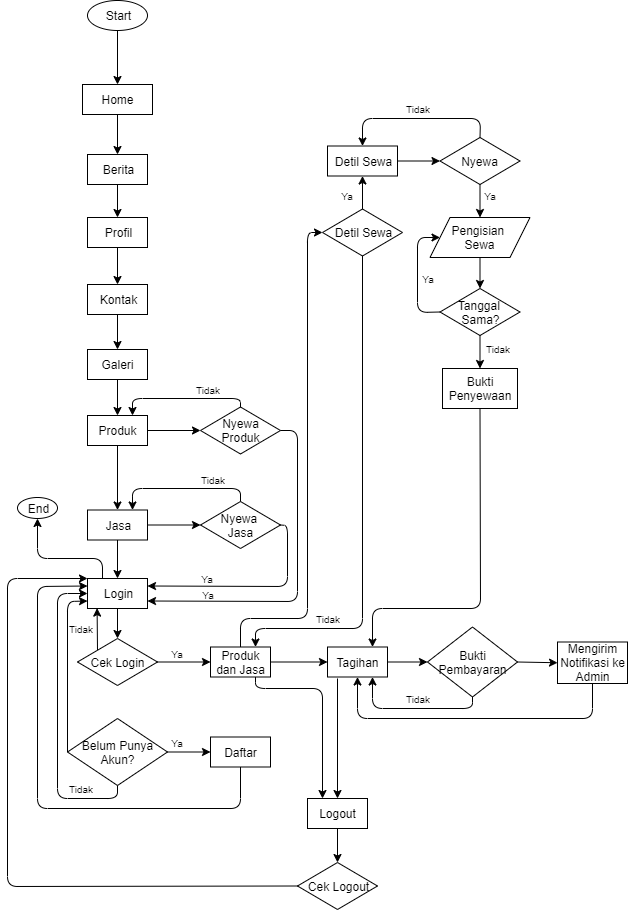

The diagram above was exported from draw.io. Its source (the exported page's mxGraphModel, read from the mxfile embedded in the PNG):
<mxGraphModel dx="488" dy="239" grid="1" gridSize="10" guides="1" tooltips="1" connect="1" arrows="1" fold="1" page="1" pageScale="1" pageWidth="850" pageHeight="1100" math="0" shadow="0">
  <root>
    <mxCell id="0" />
    <mxCell id="1" parent="0" />
    <mxCell id="2" value="Start" style="ellipse;whiteSpace=wrap;html=1;" vertex="1" parent="1">
      <mxGeometry x="240" y="42" width="60" height="30" as="geometry" />
    </mxCell>
    <mxCell id="3" value="Home" style="rounded=0;whiteSpace=wrap;html=1;" vertex="1" parent="1">
      <mxGeometry x="235" y="126" width="70" height="30" as="geometry" />
    </mxCell>
    <mxCell id="4" value="Berita" style="rounded=0;whiteSpace=wrap;html=1;" vertex="1" parent="1">
      <mxGeometry x="240" y="196" width="60" height="30" as="geometry" />
    </mxCell>
    <mxCell id="5" value="Profil" style="rounded=0;whiteSpace=wrap;html=1;" vertex="1" parent="1">
      <mxGeometry x="240" y="259" width="60" height="30" as="geometry" />
    </mxCell>
    <mxCell id="6" value="Kontak" style="rounded=0;whiteSpace=wrap;html=1;" vertex="1" parent="1">
      <mxGeometry x="240" y="326" width="60" height="30" as="geometry" />
    </mxCell>
    <mxCell id="7" value="Galeri" style="rounded=0;whiteSpace=wrap;html=1;" vertex="1" parent="1">
      <mxGeometry x="240" y="391" width="60" height="30" as="geometry" />
    </mxCell>
    <mxCell id="8" value="Produk" style="rounded=0;whiteSpace=wrap;html=1;" vertex="1" parent="1">
      <mxGeometry x="240" y="457" width="60" height="30" as="geometry" />
    </mxCell>
    <mxCell id="9" value="Jasa" style="rounded=0;whiteSpace=wrap;html=1;" vertex="1" parent="1">
      <mxGeometry x="240" y="551.5" width="60" height="30" as="geometry" />
    </mxCell>
    <mxCell id="10" value="" style="endArrow=classic;html=1;entryX=0.5;entryY=0;entryDx=0;entryDy=0;exitX=0.5;exitY=1;exitDx=0;exitDy=0;" edge="1" source="2" target="3" parent="1">
      <mxGeometry width="50" height="50" relative="1" as="geometry">
        <mxPoint x="180" y="112" as="sourcePoint" />
        <mxPoint x="230" y="62" as="targetPoint" />
      </mxGeometry>
    </mxCell>
    <mxCell id="11" value="" style="endArrow=classic;html=1;entryX=0.5;entryY=0;entryDx=0;entryDy=0;exitX=0.5;exitY=1;exitDx=0;exitDy=0;" edge="1" source="4" target="5" parent="1">
      <mxGeometry width="50" height="50" relative="1" as="geometry">
        <mxPoint x="120" y="266" as="sourcePoint" />
        <mxPoint x="170" y="216" as="targetPoint" />
      </mxGeometry>
    </mxCell>
    <mxCell id="12" value="" style="endArrow=classic;html=1;entryX=0.5;entryY=0;entryDx=0;entryDy=0;exitX=0.5;exitY=1;exitDx=0;exitDy=0;" edge="1" target="4" parent="1">
      <mxGeometry width="50" height="50" relative="1" as="geometry">
        <mxPoint x="270" y="156" as="sourcePoint" />
        <mxPoint x="160" y="6" as="targetPoint" />
      </mxGeometry>
    </mxCell>
    <mxCell id="13" value="" style="endArrow=classic;html=1;entryX=0.5;entryY=0;entryDx=0;entryDy=0;exitX=0.5;exitY=1;exitDx=0;exitDy=0;" edge="1" source="6" target="7" parent="1">
      <mxGeometry width="50" height="50" relative="1" as="geometry">
        <mxPoint x="120" y="306" as="sourcePoint" />
        <mxPoint x="170" y="256" as="targetPoint" />
      </mxGeometry>
    </mxCell>
    <mxCell id="14" value="" style="endArrow=classic;html=1;entryX=0.5;entryY=0;entryDx=0;entryDy=0;exitX=0.5;exitY=1;exitDx=0;exitDy=0;" edge="1" source="5" target="6" parent="1">
      <mxGeometry width="50" height="50" relative="1" as="geometry">
        <mxPoint x="110" y="296" as="sourcePoint" />
        <mxPoint x="160" y="246" as="targetPoint" />
      </mxGeometry>
    </mxCell>
    <mxCell id="15" value="" style="endArrow=classic;html=1;entryX=0.5;entryY=0;entryDx=0;entryDy=0;exitX=0.5;exitY=1;exitDx=0;exitDy=0;" edge="1" source="7" target="8" parent="1">
      <mxGeometry width="50" height="50" relative="1" as="geometry">
        <mxPoint x="130" y="316" as="sourcePoint" />
        <mxPoint x="180" y="266" as="targetPoint" />
      </mxGeometry>
    </mxCell>
    <mxCell id="16" value="" style="endArrow=classic;html=1;entryX=0.5;entryY=0;entryDx=0;entryDy=0;exitX=0.5;exitY=1;exitDx=0;exitDy=0;" edge="1" source="8" target="9" parent="1">
      <mxGeometry width="50" height="50" relative="1" as="geometry">
        <mxPoint x="140" y="326" as="sourcePoint" />
        <mxPoint x="190" y="276" as="targetPoint" />
      </mxGeometry>
    </mxCell>
    <mxCell id="17" value="Nyewa Produk" style="rhombus;whiteSpace=wrap;html=1;" vertex="1" parent="1">
      <mxGeometry x="353" y="448.5" width="80" height="47" as="geometry" />
    </mxCell>
    <mxCell id="18" value="" style="endArrow=classic;html=1;exitX=0.5;exitY=0;exitDx=0;exitDy=0;entryX=0.75;entryY=0;entryDx=0;entryDy=0;" edge="1" source="17" target="8" parent="1">
      <mxGeometry width="50" height="50" relative="1" as="geometry">
        <mxPoint x="410" y="562.6700000000001" as="sourcePoint" />
        <mxPoint x="460" y="512.6700000000001" as="targetPoint" />
        <Array as="points">
          <mxPoint x="393" y="440" />
          <mxPoint x="285" y="440" />
        </Array>
      </mxGeometry>
    </mxCell>
    <mxCell id="19" value="" style="endArrow=classic;html=1;entryX=0;entryY=0.5;entryDx=0;entryDy=0;exitX=1;exitY=0.5;exitDx=0;exitDy=0;" edge="1" source="8" target="17" parent="1">
      <mxGeometry width="50" height="50" relative="1" as="geometry">
        <mxPoint x="420" y="572.6700000000002" as="sourcePoint" />
        <mxPoint x="470" y="522.6700000000002" as="targetPoint" />
      </mxGeometry>
    </mxCell>
    <mxCell id="20" value="&lt;font style=&quot;font-size: 10px&quot;&gt;Tidak&lt;/font&gt;" style="text;html=1;strokeColor=none;fillColor=none;align=center;verticalAlign=middle;whiteSpace=wrap;rounded=0;" vertex="1" parent="1">
      <mxGeometry x="340" y="421" width="40" height="20" as="geometry" />
    </mxCell>
    <mxCell id="21" value="Nyewa &lt;br&gt;Jasa" style="rhombus;whiteSpace=wrap;html=1;" vertex="1" parent="1">
      <mxGeometry x="353" y="543" width="80" height="47" as="geometry" />
    </mxCell>
    <mxCell id="22" value="" style="endArrow=classic;html=1;entryX=0.5;entryY=1;entryDx=0;entryDy=0;exitX=0.25;exitY=0;exitDx=0;exitDy=0;" edge="1" source="27" target="33" parent="1">
      <mxGeometry width="50" height="50" relative="1" as="geometry">
        <mxPoint x="170" y="696" as="sourcePoint" />
        <mxPoint x="220" y="646" as="targetPoint" />
        <Array as="points">
          <mxPoint x="255" y="600" />
          <mxPoint x="190" y="600" />
        </Array>
      </mxGeometry>
    </mxCell>
    <mxCell id="23" value="" style="endArrow=classic;html=1;entryX=0.5;entryY=0;entryDx=0;entryDy=0;exitX=0.5;exitY=1;exitDx=0;exitDy=0;" edge="1" source="9" target="27" parent="1">
      <mxGeometry width="50" height="50" relative="1" as="geometry">
        <mxPoint x="450" y="529.62" as="sourcePoint" />
        <mxPoint x="510" y="510" as="targetPoint" />
      </mxGeometry>
    </mxCell>
    <mxCell id="24" value="" style="endArrow=classic;html=1;exitX=1;exitY=0.5;exitDx=0;exitDy=0;entryX=0;entryY=0.5;entryDx=0;entryDy=0;" edge="1" source="9" target="21" parent="1">
      <mxGeometry width="50" height="50" relative="1" as="geometry">
        <mxPoint x="460" y="539.62" as="sourcePoint" />
        <mxPoint x="510" y="489.62" as="targetPoint" />
      </mxGeometry>
    </mxCell>
    <mxCell id="25" value="" style="endArrow=classic;html=1;entryX=0.75;entryY=0;entryDx=0;entryDy=0;exitX=0.5;exitY=0;exitDx=0;exitDy=0;" edge="1" source="21" target="9" parent="1">
      <mxGeometry width="50" height="50" relative="1" as="geometry">
        <mxPoint x="470" y="549.62" as="sourcePoint" />
        <mxPoint x="520" y="499.62" as="targetPoint" />
        <Array as="points">
          <mxPoint x="393" y="530" />
          <mxPoint x="285" y="530" />
        </Array>
      </mxGeometry>
    </mxCell>
    <mxCell id="26" value="&lt;font style=&quot;font-size: 10px&quot;&gt;Tidak&lt;/font&gt;" style="text;html=1;strokeColor=none;fillColor=none;align=center;verticalAlign=middle;whiteSpace=wrap;rounded=0;" vertex="1" parent="1">
      <mxGeometry x="345" y="511" width="40" height="20" as="geometry" />
    </mxCell>
    <mxCell id="27" value="Login" style="rounded=0;whiteSpace=wrap;html=1;" vertex="1" parent="1">
      <mxGeometry x="240" y="620" width="60" height="30" as="geometry" />
    </mxCell>
    <mxCell id="28" value="" style="endArrow=classic;html=1;exitX=0;exitY=0;exitDx=0;exitDy=0;entryX=0.16;entryY=0.987;entryDx=0;entryDy=0;entryPerimeter=0;" edge="1" source="34" target="27" parent="1">
      <mxGeometry width="50" height="50" relative="1" as="geometry">
        <mxPoint x="160" y="688.5" as="sourcePoint" />
        <mxPoint x="270" y="660" as="targetPoint" />
      </mxGeometry>
    </mxCell>
    <mxCell id="29" value="" style="endArrow=classic;html=1;exitX=1;exitY=0.5;exitDx=0;exitDy=0;entryX=1;entryY=0.75;entryDx=0;entryDy=0;" edge="1" source="17" target="27" parent="1">
      <mxGeometry width="50" height="50" relative="1" as="geometry">
        <mxPoint x="460" y="539.62" as="sourcePoint" />
        <mxPoint x="300" y="635" as="targetPoint" />
        <Array as="points">
          <mxPoint x="450" y="472" />
          <mxPoint x="450" y="643" />
        </Array>
      </mxGeometry>
    </mxCell>
    <mxCell id="30" value="" style="endArrow=classic;html=1;entryX=1;entryY=0.25;entryDx=0;entryDy=0;exitX=1;exitY=0.5;exitDx=0;exitDy=0;" edge="1" source="21" target="27" parent="1">
      <mxGeometry width="50" height="50" relative="1" as="geometry">
        <mxPoint x="470" y="580" as="sourcePoint" />
        <mxPoint x="520" y="499.62" as="targetPoint" />
        <Array as="points">
          <mxPoint x="440" y="567" />
          <mxPoint x="440" y="628" />
        </Array>
      </mxGeometry>
    </mxCell>
    <mxCell id="31" value="&lt;font style=&quot;font-size: 10px&quot;&gt;Ya&lt;/font&gt;" style="text;html=1;strokeColor=none;fillColor=none;align=center;verticalAlign=middle;whiteSpace=wrap;rounded=0;" vertex="1" parent="1">
      <mxGeometry x="340" y="610" width="40" height="20" as="geometry" />
    </mxCell>
    <mxCell id="32" value="&lt;font style=&quot;font-size: 10px&quot;&gt;Ya&lt;/font&gt;" style="text;html=1;strokeColor=none;fillColor=none;align=center;verticalAlign=middle;whiteSpace=wrap;rounded=0;" vertex="1" parent="1">
      <mxGeometry x="341" y="626" width="40" height="20" as="geometry" />
    </mxCell>
    <mxCell id="33" value="End" style="ellipse;whiteSpace=wrap;html=1;" vertex="1" parent="1">
      <mxGeometry x="170" y="539" width="40" height="21" as="geometry" />
    </mxCell>
    <mxCell id="34" value="Cek Login" style="rhombus;whiteSpace=wrap;html=1;" vertex="1" parent="1">
      <mxGeometry x="230" y="680" width="80" height="47" as="geometry" />
    </mxCell>
    <mxCell id="35" value="" style="endArrow=classic;html=1;entryX=0;entryY=0.5;entryDx=0;entryDy=0;exitX=1;exitY=0.5;exitDx=0;exitDy=0;" edge="1" source="34" target="36" parent="1">
      <mxGeometry width="50" height="50" relative="1" as="geometry">
        <mxPoint x="470" y="549.62" as="sourcePoint" />
        <mxPoint x="520" y="500" as="targetPoint" />
      </mxGeometry>
    </mxCell>
    <mxCell id="36" value="Produk dan Jasa" style="rounded=0;whiteSpace=wrap;html=1;" vertex="1" parent="1">
      <mxGeometry x="363" y="688.5" width="60" height="30" as="geometry" />
    </mxCell>
    <mxCell id="37" value="&lt;font style=&quot;font-size: 10px&quot;&gt;Ya&lt;/font&gt;" style="text;html=1;strokeColor=none;fillColor=none;align=center;verticalAlign=middle;whiteSpace=wrap;rounded=0;" vertex="1" parent="1">
      <mxGeometry x="310" y="684.5" width="40" height="20" as="geometry" />
    </mxCell>
    <mxCell id="38" value="" style="endArrow=classic;html=1;exitX=0.75;exitY=1;exitDx=0;exitDy=0;entryX=0.25;entryY=0;entryDx=0;entryDy=0;" edge="1" source="36" target="50" parent="1">
      <mxGeometry width="50" height="50" relative="1" as="geometry">
        <mxPoint x="550" y="843.4300000000001" as="sourcePoint" />
        <mxPoint x="600" y="793.4300000000001" as="targetPoint" />
        <Array as="points">
          <mxPoint x="408" y="730" />
          <mxPoint x="475" y="730" />
        </Array>
      </mxGeometry>
    </mxCell>
    <mxCell id="39" value="" style="endArrow=classic;html=1;entryX=0.5;entryY=0;entryDx=0;entryDy=0;exitX=0.5;exitY=1;exitDx=0;exitDy=0;" edge="1" source="50" target="51" parent="1">
      <mxGeometry width="50" height="50" relative="1" as="geometry">
        <mxPoint x="398" y="970" as="sourcePoint" />
        <mxPoint x="448" y="920" as="targetPoint" />
      </mxGeometry>
    </mxCell>
    <mxCell id="40" value="" style="endArrow=classic;html=1;exitX=0.5;exitY=1;exitDx=0;exitDy=0;entryX=0;entryY=0.25;entryDx=0;entryDy=0;" edge="1" source="44" target="27" parent="1">
      <mxGeometry width="50" height="50" relative="1" as="geometry">
        <mxPoint x="140" y="754.5" as="sourcePoint" />
        <mxPoint x="190" y="704.5" as="targetPoint" />
        <Array as="points">
          <mxPoint x="393" y="850" />
          <mxPoint x="190" y="850" />
          <mxPoint x="190" y="628" />
        </Array>
      </mxGeometry>
    </mxCell>
    <mxCell id="41" value="" style="endArrow=classic;html=1;exitX=1;exitY=0.5;exitDx=0;exitDy=0;entryX=0;entryY=0.5;entryDx=0;entryDy=0;" edge="1" source="43" target="44" parent="1">
      <mxGeometry width="50" height="50" relative="1" as="geometry">
        <mxPoint x="330" y="778.5" as="sourcePoint" />
        <mxPoint x="380" y="728.5" as="targetPoint" />
      </mxGeometry>
    </mxCell>
    <mxCell id="42" value="" style="endArrow=classic;html=1;entryX=0.5;entryY=0;entryDx=0;entryDy=0;exitX=0.5;exitY=1;exitDx=0;exitDy=0;" edge="1" source="27" target="34" parent="1">
      <mxGeometry width="50" height="50" relative="1" as="geometry">
        <mxPoint x="503" y="696" as="sourcePoint" />
        <mxPoint x="553" y="646" as="targetPoint" />
      </mxGeometry>
    </mxCell>
    <mxCell id="43" value="Belum Punya Akun?" style="rhombus;whiteSpace=wrap;html=1;" vertex="1" parent="1">
      <mxGeometry x="220" y="760" width="100" height="67" as="geometry" />
    </mxCell>
    <mxCell id="44" value="Daftar" style="rounded=0;whiteSpace=wrap;html=1;" vertex="1" parent="1">
      <mxGeometry x="363" y="778.5" width="60" height="30" as="geometry" />
    </mxCell>
    <mxCell id="45" value="&lt;font style=&quot;font-size: 10px&quot;&gt;Ya&lt;/font&gt;" style="text;html=1;strokeColor=none;fillColor=none;align=center;verticalAlign=middle;whiteSpace=wrap;rounded=0;" vertex="1" parent="1">
      <mxGeometry x="310" y="774" width="40" height="20" as="geometry" />
    </mxCell>
    <mxCell id="46" value="" style="endArrow=classic;html=1;exitX=0.5;exitY=1;exitDx=0;exitDy=0;entryX=0;entryY=0.5;entryDx=0;entryDy=0;" edge="1" source="43" target="27" parent="1">
      <mxGeometry width="50" height="50" relative="1" as="geometry">
        <mxPoint x="210" y="820" as="sourcePoint" />
        <mxPoint x="200" y="714.5" as="targetPoint" />
        <Array as="points">
          <mxPoint x="270" y="840" />
          <mxPoint x="210" y="840" />
          <mxPoint x="210" y="635" />
        </Array>
      </mxGeometry>
    </mxCell>
    <mxCell id="47" value="" style="endArrow=classic;html=1;entryX=0;entryY=0.75;entryDx=0;entryDy=0;exitX=0;exitY=0.5;exitDx=0;exitDy=0;" edge="1" source="43" target="27" parent="1">
      <mxGeometry width="50" height="50" relative="1" as="geometry">
        <mxPoint x="190" y="760" as="sourcePoint" />
        <mxPoint x="210" y="724.5" as="targetPoint" />
        <Array as="points">
          <mxPoint x="220" y="643" />
        </Array>
      </mxGeometry>
    </mxCell>
    <mxCell id="48" value="&lt;font style=&quot;font-size: 10px&quot;&gt;Tidak&lt;/font&gt;" style="text;html=1;strokeColor=none;fillColor=none;align=center;verticalAlign=middle;whiteSpace=wrap;rounded=0;" vertex="1" parent="1">
      <mxGeometry x="213" y="660" width="40" height="20" as="geometry" />
    </mxCell>
    <mxCell id="49" value="&lt;font style=&quot;font-size: 10px&quot;&gt;Tidak&lt;/font&gt;" style="text;html=1;strokeColor=none;fillColor=none;align=center;verticalAlign=middle;whiteSpace=wrap;rounded=0;" vertex="1" parent="1">
      <mxGeometry x="213" y="820" width="40" height="20" as="geometry" />
    </mxCell>
    <mxCell id="50" value="Logout" style="rounded=0;whiteSpace=wrap;html=1;" vertex="1" parent="1">
      <mxGeometry x="460" y="840" width="60" height="30" as="geometry" />
    </mxCell>
    <mxCell id="51" value="Cek Logout" style="rhombus;whiteSpace=wrap;html=1;" vertex="1" parent="1">
      <mxGeometry x="450" y="904" width="80" height="47" as="geometry" />
    </mxCell>
    <mxCell id="52" value="Tagihan" style="rounded=0;whiteSpace=wrap;html=1;" vertex="1" parent="1">
      <mxGeometry x="480" y="688.5" width="60" height="30" as="geometry" />
    </mxCell>
    <mxCell id="53" value="" style="endArrow=classic;html=1;exitX=0.5;exitY=1;exitDx=0;exitDy=0;entryX=0.75;entryY=0;entryDx=0;entryDy=0;" edge="1" source="63" target="52" parent="1">
      <mxGeometry width="50" height="50" relative="1" as="geometry">
        <mxPoint x="710" y="420" as="sourcePoint" />
        <mxPoint x="770" y="209" as="targetPoint" />
        <Array as="points">
          <mxPoint x="633" y="650" />
          <mxPoint x="525" y="650" />
        </Array>
      </mxGeometry>
    </mxCell>
    <mxCell id="54" value="" style="endArrow=classic;html=1;entryX=0;entryY=0.5;entryDx=0;entryDy=0;exitX=1;exitY=0.5;exitDx=0;exitDy=0;" edge="1" source="52" target="56" parent="1">
      <mxGeometry width="50" height="50" relative="1" as="geometry">
        <mxPoint x="570" y="698.5" as="sourcePoint" />
        <mxPoint x="620" y="648.5" as="targetPoint" />
      </mxGeometry>
    </mxCell>
    <mxCell id="55" value="" style="endArrow=classic;html=1;entryX=0;entryY=0.5;entryDx=0;entryDy=0;exitX=1;exitY=0.5;exitDx=0;exitDy=0;" edge="1" source="36" target="52" parent="1">
      <mxGeometry width="50" height="50" relative="1" as="geometry">
        <mxPoint x="580" y="708.5" as="sourcePoint" />
        <mxPoint x="630" y="658.5" as="targetPoint" />
      </mxGeometry>
    </mxCell>
    <mxCell id="56" value="Bukti Pembayaran" style="rhombus;whiteSpace=wrap;html=1;" vertex="1" parent="1">
      <mxGeometry x="580" y="668.5" width="90" height="70" as="geometry" />
    </mxCell>
    <mxCell id="57" value="" style="endArrow=classic;html=1;entryX=0.75;entryY=1;entryDx=0;entryDy=0;exitX=0.5;exitY=1;exitDx=0;exitDy=0;" edge="1" source="56" target="52" parent="1">
      <mxGeometry width="50" height="50" relative="1" as="geometry">
        <mxPoint x="570" y="698.5" as="sourcePoint" />
        <mxPoint x="620" y="648.5" as="targetPoint" />
        <Array as="points">
          <mxPoint x="625" y="750" />
          <mxPoint x="525" y="750" />
        </Array>
      </mxGeometry>
    </mxCell>
    <mxCell id="58" value="&lt;font style=&quot;font-size: 10px&quot;&gt;Tidak&lt;/font&gt;" style="text;html=1;strokeColor=none;fillColor=none;align=center;verticalAlign=middle;whiteSpace=wrap;rounded=0;" vertex="1" parent="1">
      <mxGeometry x="550" y="730" width="40" height="20" as="geometry" />
    </mxCell>
    <mxCell id="59" value="Mengirim Notifikasi ke Admin" style="rounded=0;whiteSpace=wrap;html=1;" vertex="1" parent="1">
      <mxGeometry x="710" y="683.5" width="70" height="41.5" as="geometry" />
    </mxCell>
    <mxCell id="60" value="" style="endArrow=classic;html=1;entryX=0;entryY=0.5;entryDx=0;entryDy=0;exitX=1;exitY=0.5;exitDx=0;exitDy=0;" edge="1" source="56" target="59" parent="1">
      <mxGeometry width="50" height="50" relative="1" as="geometry">
        <mxPoint x="570" y="698.5" as="sourcePoint" />
        <mxPoint x="620" y="648.5" as="targetPoint" />
      </mxGeometry>
    </mxCell>
    <mxCell id="61" value="" style="endArrow=classic;html=1;entryX=0.5;entryY=1;entryDx=0;entryDy=0;exitX=0.5;exitY=1;exitDx=0;exitDy=0;" edge="1" source="59" target="52" parent="1">
      <mxGeometry width="50" height="50" relative="1" as="geometry">
        <mxPoint x="570" y="698.5" as="sourcePoint" />
        <mxPoint x="620" y="648.5" as="targetPoint" />
        <Array as="points">
          <mxPoint x="745" y="760" />
          <mxPoint x="510" y="760" />
        </Array>
      </mxGeometry>
    </mxCell>
    <mxCell id="62" value="Tanggal &lt;br&gt;Sama?" style="rhombus;whiteSpace=wrap;html=1;" vertex="1" parent="1">
      <mxGeometry x="592.5" y="330" width="80" height="47" as="geometry" />
    </mxCell>
    <mxCell id="63" value="Bukti Penyewaan" style="rounded=0;whiteSpace=wrap;html=1;" vertex="1" parent="1">
      <mxGeometry x="595" y="410" width="75" height="40" as="geometry" />
    </mxCell>
    <mxCell id="64" value="" style="endArrow=classic;html=1;entryX=0.5;entryY=0;entryDx=0;entryDy=0;exitX=0.5;exitY=1;exitDx=0;exitDy=0;" edge="1" source="62" target="63" parent="1">
      <mxGeometry width="50" height="50" relative="1" as="geometry">
        <mxPoint x="530" y="467" as="sourcePoint" />
        <mxPoint x="580" y="417" as="targetPoint" />
      </mxGeometry>
    </mxCell>
    <mxCell id="65" value="&lt;font style=&quot;font-size: 10px&quot;&gt;Tidak&lt;/font&gt;" style="text;html=1;strokeColor=none;fillColor=none;align=center;verticalAlign=middle;whiteSpace=wrap;rounded=0;" vertex="1" parent="1">
      <mxGeometry x="630" y="380" width="40" height="20" as="geometry" />
    </mxCell>
    <mxCell id="66" value="Pengisian &lt;br&gt;Sewa" style="shape=parallelogram;perimeter=parallelogramPerimeter;whiteSpace=wrap;html=1;" vertex="1" parent="1">
      <mxGeometry x="582.5" y="259" width="100" height="40" as="geometry" />
    </mxCell>
    <mxCell id="67" value="" style="endArrow=classic;html=1;entryX=0.5;entryY=0;entryDx=0;entryDy=0;exitX=0.5;exitY=1;exitDx=0;exitDy=0;" edge="1" source="66" target="62" parent="1">
      <mxGeometry width="50" height="50" relative="1" as="geometry">
        <mxPoint x="530" y="467" as="sourcePoint" />
        <mxPoint x="580" y="417" as="targetPoint" />
      </mxGeometry>
    </mxCell>
    <mxCell id="68" value="" style="endArrow=classic;html=1;entryX=0;entryY=0.5;entryDx=0;entryDy=0;exitX=0;exitY=0.5;exitDx=0;exitDy=0;" edge="1" source="62" target="66" parent="1">
      <mxGeometry width="50" height="50" relative="1" as="geometry">
        <mxPoint x="530" y="467" as="sourcePoint" />
        <mxPoint x="580" y="417" as="targetPoint" />
        <Array as="points">
          <mxPoint x="570" y="354" />
          <mxPoint x="570" y="279" />
        </Array>
      </mxGeometry>
    </mxCell>
    <mxCell id="69" value="&lt;font style=&quot;font-size: 10px&quot;&gt;Ya&lt;/font&gt;" style="text;html=1;strokeColor=none;fillColor=none;align=center;verticalAlign=middle;whiteSpace=wrap;rounded=0;" vertex="1" parent="1">
      <mxGeometry x="561" y="310" width="40" height="20" as="geometry" />
    </mxCell>
    <mxCell id="70" value="Nyewa" style="rhombus;whiteSpace=wrap;html=1;" vertex="1" parent="1">
      <mxGeometry x="592.5" y="179" width="80" height="47" as="geometry" />
    </mxCell>
    <mxCell id="71" value="" style="endArrow=classic;html=1;entryX=0.5;entryY=0;entryDx=0;entryDy=0;exitX=0.5;exitY=1;exitDx=0;exitDy=0;" edge="1" source="70" target="66" parent="1">
      <mxGeometry width="50" height="50" relative="1" as="geometry">
        <mxPoint x="730" y="269" as="sourcePoint" />
        <mxPoint x="780" y="219" as="targetPoint" />
      </mxGeometry>
    </mxCell>
    <mxCell id="72" value="&lt;font style=&quot;font-size: 10px&quot;&gt;Ya&lt;/font&gt;" style="text;html=1;strokeColor=none;fillColor=none;align=center;verticalAlign=middle;whiteSpace=wrap;rounded=0;" vertex="1" parent="1">
      <mxGeometry x="622.5" y="227" width="40" height="20" as="geometry" />
    </mxCell>
    <mxCell id="73" value="Detil Sewa" style="rounded=0;whiteSpace=wrap;html=1;" vertex="1" parent="1">
      <mxGeometry x="480" y="187.5" width="70" height="30" as="geometry" />
    </mxCell>
    <mxCell id="74" value="" style="endArrow=classic;html=1;exitX=1;exitY=0.5;exitDx=0;exitDy=0;entryX=0;entryY=0.5;entryDx=0;entryDy=0;" edge="1" source="73" target="70" parent="1">
      <mxGeometry width="50" height="50" relative="1" as="geometry">
        <mxPoint x="730" y="269" as="sourcePoint" />
        <mxPoint x="780" y="219" as="targetPoint" />
      </mxGeometry>
    </mxCell>
    <mxCell id="75" value="" style="endArrow=classic;html=1;exitX=0.5;exitY=0;exitDx=0;exitDy=0;entryX=0.5;entryY=0;entryDx=0;entryDy=0;" edge="1" source="70" target="73" parent="1">
      <mxGeometry width="50" height="50" relative="1" as="geometry">
        <mxPoint x="730" y="269" as="sourcePoint" />
        <mxPoint x="780" y="219" as="targetPoint" />
        <Array as="points">
          <mxPoint x="633" y="160" />
          <mxPoint x="515" y="160" />
        </Array>
      </mxGeometry>
    </mxCell>
    <mxCell id="76" value="&lt;font style=&quot;font-size: 10px&quot;&gt;Tidak&lt;/font&gt;" style="text;html=1;strokeColor=none;fillColor=none;align=center;verticalAlign=middle;whiteSpace=wrap;rounded=0;" vertex="1" parent="1">
      <mxGeometry x="550" y="140" width="40" height="20" as="geometry" />
    </mxCell>
    <mxCell id="77" value="Detil Sewa" style="rhombus;whiteSpace=wrap;html=1;" vertex="1" parent="1">
      <mxGeometry x="475" y="250.5" width="80" height="47" as="geometry" />
    </mxCell>
    <mxCell id="78" value="" style="endArrow=classic;html=1;entryX=0.5;entryY=1;entryDx=0;entryDy=0;exitX=0.5;exitY=0;exitDx=0;exitDy=0;" edge="1" source="77" target="73" parent="1">
      <mxGeometry width="50" height="50" relative="1" as="geometry">
        <mxPoint x="730" y="269" as="sourcePoint" />
        <mxPoint x="780" y="219" as="targetPoint" />
      </mxGeometry>
    </mxCell>
    <mxCell id="79" value="&lt;font style=&quot;font-size: 10px&quot;&gt;Ya&lt;/font&gt;" style="text;html=1;strokeColor=none;fillColor=none;align=center;verticalAlign=middle;whiteSpace=wrap;rounded=0;" vertex="1" parent="1">
      <mxGeometry x="480" y="227" width="40" height="20" as="geometry" />
    </mxCell>
    <mxCell id="80" value="" style="endArrow=classic;html=1;exitX=0.5;exitY=1;exitDx=0;exitDy=0;entryX=0.75;entryY=0;entryDx=0;entryDy=0;" edge="1" source="77" target="36" parent="1">
      <mxGeometry width="50" height="50" relative="1" as="geometry">
        <mxPoint x="730" y="269" as="sourcePoint" />
        <mxPoint x="520" y="590" as="targetPoint" />
        <Array as="points">
          <mxPoint x="515" y="670" />
          <mxPoint x="408" y="670" />
        </Array>
      </mxGeometry>
    </mxCell>
    <mxCell id="81" value="&lt;font style=&quot;font-size: 10px&quot;&gt;Tidak&lt;/font&gt;" style="text;html=1;strokeColor=none;fillColor=none;align=center;verticalAlign=middle;whiteSpace=wrap;rounded=0;" vertex="1" parent="1">
      <mxGeometry x="460" y="650" width="40" height="20" as="geometry" />
    </mxCell>
    <mxCell id="82" value="" style="endArrow=classic;html=1;entryX=0;entryY=0.5;entryDx=0;entryDy=0;exitX=0.5;exitY=0;exitDx=0;exitDy=0;" edge="1" source="36" target="77" parent="1">
      <mxGeometry width="50" height="50" relative="1" as="geometry">
        <mxPoint x="470" y="520" as="sourcePoint" />
        <mxPoint x="780" y="219" as="targetPoint" />
        <Array as="points">
          <mxPoint x="393" y="660" />
          <mxPoint x="460" y="660" />
          <mxPoint x="460" y="274" />
        </Array>
      </mxGeometry>
    </mxCell>
    <mxCell id="83" value="" style="endArrow=classic;html=1;exitX=0;exitY=0.5;exitDx=0;exitDy=0;entryX=0;entryY=0;entryDx=0;entryDy=0;" edge="1" source="51" target="27" parent="1">
      <mxGeometry width="50" height="50" relative="1" as="geometry">
        <mxPoint x="170" y="1020" as="sourcePoint" />
        <mxPoint x="150" y="630" as="targetPoint" />
        <Array as="points">
          <mxPoint x="160" y="928" />
          <mxPoint x="160" y="620" />
        </Array>
      </mxGeometry>
    </mxCell>
    <mxCell id="84" value="" style="endArrow=classic;html=1;entryX=0.5;entryY=0;entryDx=0;entryDy=0;" edge="1" target="50" parent="1">
      <mxGeometry width="50" height="50" relative="1" as="geometry">
        <mxPoint x="490" y="720" as="sourcePoint" />
        <mxPoint x="561" y="850" as="targetPoint" />
      </mxGeometry>
    </mxCell>
  </root>
</mxGraphModel>